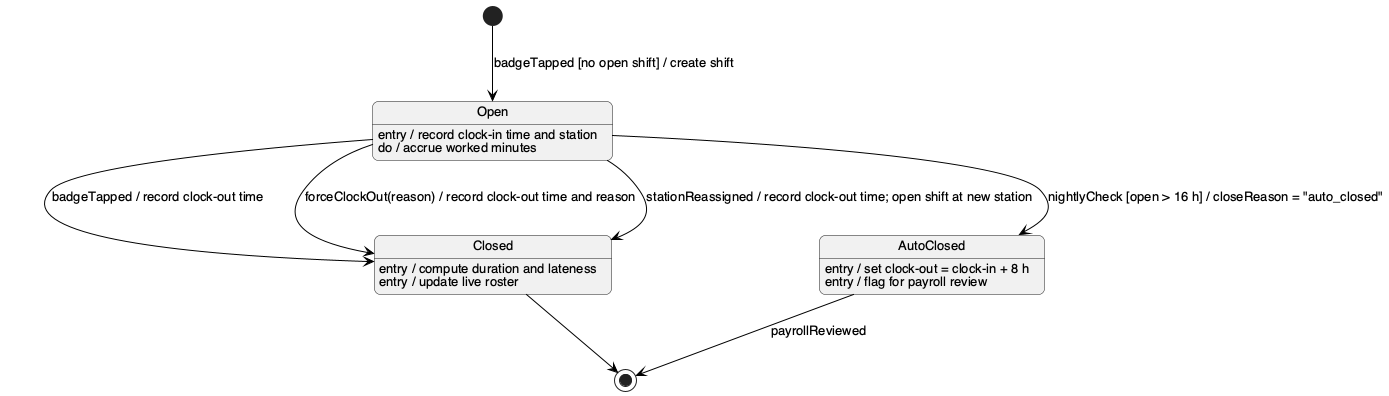

The diagram above was rendered by PlantUML. Its source (embedded in the PNG):
@startuml state-shift
!include style.iuml
hide empty description

state Open : entry / record clock-in time and station
state Open : do / accrue worked minutes

state Closed : entry / compute duration and lateness
state Closed : entry / update live roster

state AutoClosed : entry / set clock-out = clock-in + 8 h
state AutoClosed : entry / flag for payroll review

[*] --> Open : badgeTapped [no open shift] / create shift
Open --> Closed : badgeTapped / record clock-out time
Open --> Closed : forceClockOut(reason) / record clock-out time and reason
Open --> Closed : stationReassigned / record clock-out time; open shift at new station
Open --> AutoClosed : nightlyCheck [open > 16 h] / closeReason = "auto_closed"
Closed --> [*]
AutoClosed --> [*] : payrollReviewed
@enduml